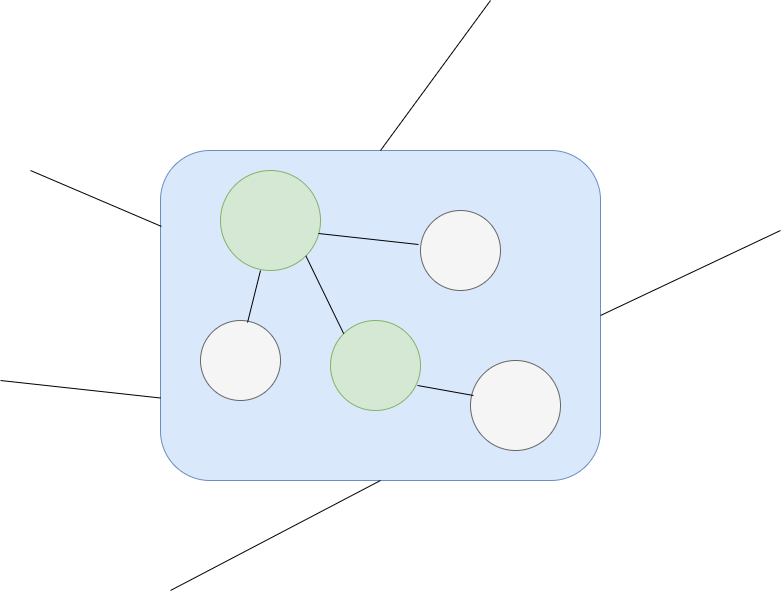

The diagram above was exported from draw.io. Its source (the exported page's mxGraphModel, read from the mxfile embedded in the PNG):
<mxGraphModel dx="1422" dy="794" grid="1" gridSize="10" guides="1" tooltips="1" connect="1" arrows="1" fold="1" page="1" pageScale="1" pageWidth="850" pageHeight="1100" math="0" shadow="0">
  <root>
    <mxCell id="0" />
    <mxCell id="1" parent="0" />
    <mxCell id="DDa2chDE-d_gFuL2R1FP-2" value="" style="rounded=1;whiteSpace=wrap;html=1;fillColor=#dae8fc;strokeColor=#6c8ebf;" vertex="1" parent="1">
      <mxGeometry x="200" y="200" width="440" height="330" as="geometry" />
    </mxCell>
    <mxCell id="DDa2chDE-d_gFuL2R1FP-3" value="" style="endArrow=none;html=1;exitX=0.5;exitY=0;exitDx=0;exitDy=0;" edge="1" parent="1" source="DDa2chDE-d_gFuL2R1FP-2">
      <mxGeometry width="50" height="50" relative="1" as="geometry">
        <mxPoint x="460" y="140" as="sourcePoint" />
        <mxPoint x="530" y="50" as="targetPoint" />
      </mxGeometry>
    </mxCell>
    <mxCell id="DDa2chDE-d_gFuL2R1FP-4" value="" style="endArrow=none;html=1;entryX=0.5;entryY=1;entryDx=0;entryDy=0;" edge="1" parent="1" target="DDa2chDE-d_gFuL2R1FP-2">
      <mxGeometry width="50" height="50" relative="1" as="geometry">
        <mxPoint x="210" y="640" as="sourcePoint" />
        <mxPoint x="330" y="610" as="targetPoint" />
      </mxGeometry>
    </mxCell>
    <mxCell id="DDa2chDE-d_gFuL2R1FP-5" value="" style="endArrow=none;html=1;entryX=0;entryY=0.75;entryDx=0;entryDy=0;" edge="1" parent="1" target="DDa2chDE-d_gFuL2R1FP-2">
      <mxGeometry width="50" height="50" relative="1" as="geometry">
        <mxPoint x="40" y="430" as="sourcePoint" />
        <mxPoint x="120" y="360" as="targetPoint" />
      </mxGeometry>
    </mxCell>
    <mxCell id="DDa2chDE-d_gFuL2R1FP-6" value="" style="endArrow=none;html=1;exitX=1;exitY=0.5;exitDx=0;exitDy=0;" edge="1" parent="1" source="DDa2chDE-d_gFuL2R1FP-2">
      <mxGeometry width="50" height="50" relative="1" as="geometry">
        <mxPoint x="730" y="270" as="sourcePoint" />
        <mxPoint x="820" y="280" as="targetPoint" />
      </mxGeometry>
    </mxCell>
    <mxCell id="DDa2chDE-d_gFuL2R1FP-7" value="" style="endArrow=none;html=1;entryX=0.002;entryY=0.23;entryDx=0;entryDy=0;entryPerimeter=0;" edge="1" parent="1" target="DDa2chDE-d_gFuL2R1FP-2">
      <mxGeometry width="50" height="50" relative="1" as="geometry">
        <mxPoint x="70" y="220" as="sourcePoint" />
        <mxPoint x="180" y="200" as="targetPoint" />
      </mxGeometry>
    </mxCell>
    <mxCell id="DDa2chDE-d_gFuL2R1FP-8" value="" style="ellipse;whiteSpace=wrap;html=1;aspect=fixed;fillColor=#f5f5f5;strokeColor=#666666;fontColor=#333333;" vertex="1" parent="1">
      <mxGeometry x="240" y="370" width="80" height="80" as="geometry" />
    </mxCell>
    <mxCell id="DDa2chDE-d_gFuL2R1FP-9" value="" style="ellipse;whiteSpace=wrap;html=1;aspect=fixed;fillColor=#d5e8d4;strokeColor=#82b366;" vertex="1" parent="1">
      <mxGeometry x="260" y="220" width="100" height="100" as="geometry" />
    </mxCell>
    <mxCell id="DDa2chDE-d_gFuL2R1FP-10" value="" style="ellipse;whiteSpace=wrap;html=1;aspect=fixed;fillColor=#d5e8d4;strokeColor=#82b366;" vertex="1" parent="1">
      <mxGeometry x="370" y="370" width="90" height="90" as="geometry" />
    </mxCell>
    <mxCell id="DDa2chDE-d_gFuL2R1FP-11" value="" style="ellipse;whiteSpace=wrap;html=1;aspect=fixed;fillColor=#f5f5f5;strokeColor=#666666;fontColor=#333333;" vertex="1" parent="1">
      <mxGeometry x="460" y="260" width="80" height="80" as="geometry" />
    </mxCell>
    <mxCell id="DDa2chDE-d_gFuL2R1FP-12" value="" style="ellipse;whiteSpace=wrap;html=1;aspect=fixed;fillColor=#f5f5f5;strokeColor=#666666;fontColor=#333333;" vertex="1" parent="1">
      <mxGeometry x="510" y="410" width="90" height="90" as="geometry" />
    </mxCell>
    <mxCell id="DDa2chDE-d_gFuL2R1FP-13" value="" style="endArrow=none;html=1;entryX=-0.025;entryY=0.425;entryDx=0;entryDy=0;entryPerimeter=0;exitX=0.98;exitY=0.63;exitDx=0;exitDy=0;exitPerimeter=0;" edge="1" parent="1" source="DDa2chDE-d_gFuL2R1FP-9" target="DDa2chDE-d_gFuL2R1FP-11">
      <mxGeometry width="50" height="50" relative="1" as="geometry">
        <mxPoint x="375" y="340" as="sourcePoint" />
        <mxPoint x="425" y="290" as="targetPoint" />
      </mxGeometry>
    </mxCell>
    <mxCell id="DDa2chDE-d_gFuL2R1FP-14" value="" style="endArrow=none;html=1;entryX=0.4;entryY=1;entryDx=0;entryDy=0;entryPerimeter=0;exitX=0.588;exitY=0.025;exitDx=0;exitDy=0;exitPerimeter=0;" edge="1" parent="1" source="DDa2chDE-d_gFuL2R1FP-8" target="DDa2chDE-d_gFuL2R1FP-9">
      <mxGeometry width="50" height="50" relative="1" as="geometry">
        <mxPoint x="400" y="430" as="sourcePoint" />
        <mxPoint x="450" y="380" as="targetPoint" />
      </mxGeometry>
    </mxCell>
    <mxCell id="DDa2chDE-d_gFuL2R1FP-16" value="" style="endArrow=none;html=1;entryX=1;entryY=1;entryDx=0;entryDy=0;exitX=0;exitY=0;exitDx=0;exitDy=0;" edge="1" parent="1" source="DDa2chDE-d_gFuL2R1FP-10" target="DDa2chDE-d_gFuL2R1FP-9">
      <mxGeometry width="50" height="50" relative="1" as="geometry">
        <mxPoint x="340" y="380" as="sourcePoint" />
        <mxPoint x="390" y="330" as="targetPoint" />
      </mxGeometry>
    </mxCell>
    <mxCell id="DDa2chDE-d_gFuL2R1FP-17" value="" style="endArrow=none;html=1;exitX=0.967;exitY=0.722;exitDx=0;exitDy=0;exitPerimeter=0;entryX=0.033;entryY=0.389;entryDx=0;entryDy=0;entryPerimeter=0;" edge="1" parent="1" source="DDa2chDE-d_gFuL2R1FP-10" target="DDa2chDE-d_gFuL2R1FP-12">
      <mxGeometry width="50" height="50" relative="1" as="geometry">
        <mxPoint x="520" y="410" as="sourcePoint" />
        <mxPoint x="570" y="360" as="targetPoint" />
      </mxGeometry>
    </mxCell>
  </root>
</mxGraphModel>